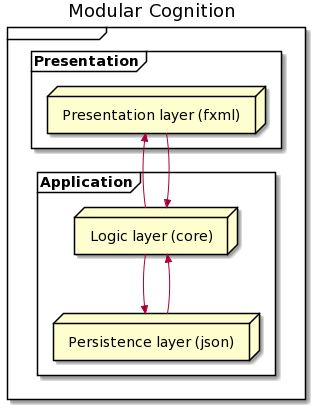

The diagram above was rendered by PlantUML. Its source (embedded in the PNG):
@startuml
title Modular Cognition


frame {
    
    frame Presentation{
        node "Presentation layer (fxml)" as ui
        
        
    }
    frame Application{
        node "Logic layer (core)" as lc
        node "Persistence layer (json)" as js
    }
    

}



lc -->> ui
ui -->> lc
js -->> lc
lc -->> js
@enduml